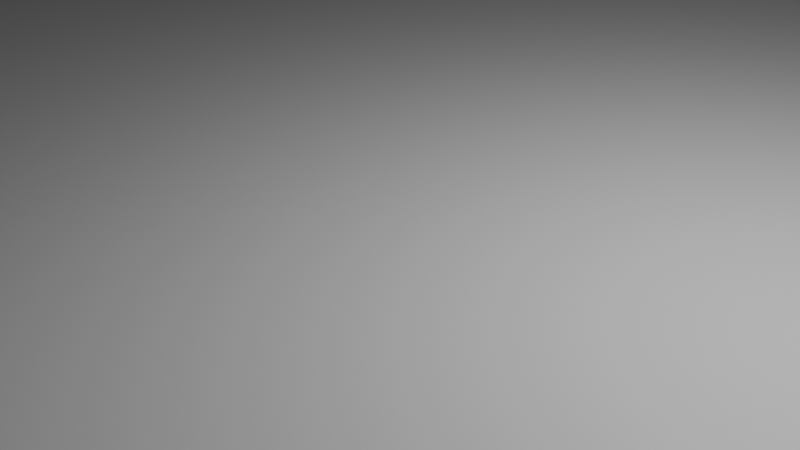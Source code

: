 # Source: map.blend  (saved by Blender 5.1.30; exported with 4.5.12 LTS)
import bpy
from mathutils import Matrix  # noqa: F401  (used for matrix-valued properties, if any)

bpy.ops.wm.read_factory_settings(use_empty=True)
scene = bpy.context.scene
scene.name = 'Scene'

# ---- collections
col_collection = bpy.data.collections.new('Collection'); scene.collection.children.link(col_collection)

# ---- materials (node trees are filled in below, after node groups)
mat_material = bpy.data.materials.new('Material')
mat_material.alpha_threshold = 0.0
mat_material.use_backface_culling_lightprobe_volume = False
mat_material.roughness = 0.5
mat_material.line_color = (0.0, 0.0, 0.0, 1.0)
mat_material_001 = bpy.data.materials.new('Material.001')
mat_material_001.alpha_threshold = 0.0
mat_material_001.use_backface_culling_lightprobe_volume = False
mat_material_001.roughness = 0.5
mat_material_001.line_color = (0.0, 0.0, 0.0, 1.0)

# ---- material node trees
mat_material.use_nodes = True; mat_material.node_tree.nodes.clear()
_N = mat_material.node_tree.nodes; _L = mat_material.node_tree.links
n0 = _N.new('ShaderNodeOutputMaterial'); n0.name = 'Material Output'; n0.location = (200, 100)
n1 = _N.new('ShaderNodeBsdfPrincipled'); n1.name = 'Principled BSDF'; n1.location = (-200, 100)
_L.new(n1.outputs[0], n0.inputs[0])
n0.is_active_output = True
mat_material_001.use_nodes = True; mat_material_001.node_tree.nodes.clear()
_N = mat_material_001.node_tree.nodes; _L = mat_material_001.node_tree.links
n0 = _N.new('ShaderNodeOutputMaterial'); n0.name = 'Material Output'; n0.location = (200, 100)
n1 = _N.new('ShaderNodeBsdfPrincipled'); n1.name = 'Principled BSDF'; n1.location = (-200, 100)
_L.new(n1.outputs[0], n0.inputs[0])
n0.is_active_output = True

# ---- world
world_world = bpy.data.worlds.new('World'); scene.world = world_world
world_world.use_nodes = True; world_world.node_tree.nodes.clear()
_N = world_world.node_tree.nodes; _L = world_world.node_tree.links
n0 = _N.new('ShaderNodeOutputWorld'); n0.name = 'World Output'; n0.location = (200, 100)
n1 = _N.new('ShaderNodeBackground'); n1.name = 'Background'; n1.location = (-200, 100)
n1.inputs[0].default_value = (0.05088, 0.05088, 0.05088, 1.0)
_L.new(n1.outputs[0], n0.inputs[0])
n0.is_active_output = True
world_world.color = (0.05088, 0.05088, 0.05088)
world_world.sun_shadow_jitter_overblur = 0.0

# ---- cameras
cam_camera = bpy.data.cameras.new('Camera')
cam_camera.clip_end = 100.0
cam_camera.ortho_scale = 7.314

# ---- lights
light_light = bpy.data.lights.new('Light', 'POINT')
light_light.energy = 1000.0
light_light.shadow_soft_size = 0.1

# ---- meshes
me_cube = bpy.data.meshes.new('Cube')
me_cube.from_pydata([(11.42, 11.42, 0.06921), (11.42, 11.42, -0.06921), (11.42, -11.42, 0.06921), (11.42, -11.42, -0.06921), (-11.42, 11.42, 0.06921), (-11.42, 11.42, -0.06921), (-11.42, -11.42, 0.06921), (-11.42, -11.42, -0.06921)], [], [(0, 4, 6, 2), (3, 2, 6, 7), (7, 6, 4, 5), (5, 1, 3, 7), (1, 0, 2, 3), (5, 4, 0, 1)])
_uv = me_cube.uv_layers.new(name='UVMap')
_uv.uv.foreach_set('vector', [0.625, 0.5, 0.875, 0.5, 0.875, 0.75, 0.625, 0.75, 0.375, 0.75, 0.625, 0.75, 0.625, 1.0, 0.375, 1.0, 0.375, 0.0, 0.625, 0.0, 0.625, 0.25, 0.375, 0.25, 0.125, 0.5, 0.375, 0.5, 0.375, 0.75, 0.125, 0.75, 0.375, 0.5, 0.625, 0.5, 0.625, 0.75, 0.375, 0.75, 0.375, 0.25, 0.625, 0.25, 0.625, 0.5, 0.375, 0.5])
me_cube.materials.append(mat_material)
me_cube.use_mirror_vertex_groups = False
me_cube.update()
me_cube_001 = bpy.data.meshes.new('Cube.001')
me_cube_001.from_pydata([(-0.1212, -9.008, -1.553), (-0.1212, -9.008, 7.107), (-0.1212, 1.553, -1.553), (-0.1212, 1.553, 7.107), (0.1212, -9.008, -1.553), (0.1212, -9.008, 7.107), (0.1212, 1.553, -1.553), (0.1212, 1.553, 7.107)], [], [(0, 1, 3, 2), (2, 3, 7, 6), (6, 7, 5, 4), (4, 5, 1, 0), (2, 6, 4, 0), (7, 3, 1, 5)])
_uv = me_cube_001.uv_layers.new(name='UVMap')
_uv.uv.foreach_set('vector', [0.375, 0.0, 0.625, 0.0, 0.625, 0.25, 0.375, 0.25, 0.375, 0.25, 0.625, 0.25, 0.625, 0.5, 0.375, 0.5, 0.375, 0.5, 0.625, 0.5, 0.625, 0.75, 0.375, 0.75, 0.375, 0.75, 0.625, 0.75, 0.625, 1.0, 0.375, 1.0, 0.125, 0.5, 0.375, 0.5, 0.375, 0.75, 0.125, 0.75, 0.625, 0.5, 0.875, 0.5, 0.875, 0.75, 0.625, 0.75])
me_cube_001.update()
me_cube_002 = bpy.data.meshes.new('Cube.002')
me_cube_002.from_pydata([(-0.1212, -1.916, -1.553), (-0.1212, -1.916, 7.107), (-0.1212, 10.7, -1.553), (-0.1212, 10.7, 7.107), (0.1212, -1.553, -1.553), (0.1212, -1.916, 7.107), (0.1212, 10.7, -1.553), (0.1212, 10.7, 7.107)], [], [(0, 1, 3, 2), (2, 3, 7, 6), (6, 7, 5, 4), (4, 5, 1, 0), (2, 6, 4, 0), (7, 3, 1, 5)])
_uv = me_cube_002.uv_layers.new(name='UVMap')
_uv.uv.foreach_set('vector', [0.375, 0.0, 0.625, 0.0, 0.625, 0.25, 0.375, 0.25, 0.375, 0.25, 0.625, 0.25, 0.625, 0.5, 0.375, 0.5, 0.375, 0.5, 0.625, 0.5, 0.625, 0.75, 0.375, 0.75, 0.375, 0.75, 0.625, 0.75, 0.625, 1.0, 0.375, 1.0, 0.125, 0.5, 0.375, 0.5, 0.375, 0.75, 0.125, 0.75, 0.625, 0.5, 0.875, 0.5, 0.875, 0.75, 0.625, 0.75])
me_cube_002.update()
me_cube_003 = bpy.data.meshes.new('Cube.003')
me_cube_003.from_pydata([(1.0, 1.0, 0.06921), (1.0, 1.0, -0.06921), (1.0, -1.0, 0.06921), (1.0, -1.0, -0.06921), (-1.0, 1.0, 0.06921), (-1.0, 1.0, -0.06921), (-1.0, -1.0, 0.06921), (-1.0, -1.0, -0.06921)], [], [(0, 4, 6, 2), (3, 2, 6, 7), (7, 6, 4, 5), (5, 1, 3, 7), (1, 0, 2, 3), (5, 4, 0, 1)])
_uv = me_cube_003.uv_layers.new(name='UVMap')
_uv.uv.foreach_set('vector', [0.625, 0.5, 0.875, 0.5, 0.875, 0.75, 0.625, 0.75, 0.375, 0.75, 0.625, 0.75, 0.625, 1.0, 0.375, 1.0, 0.375, 0.0, 0.625, 0.0, 0.625, 0.25, 0.375, 0.25, 0.125, 0.5, 0.375, 0.5, 0.375, 0.75, 0.125, 0.75, 0.375, 0.5, 0.625, 0.5, 0.625, 0.75, 0.375, 0.75, 0.375, 0.25, 0.625, 0.25, 0.625, 0.5, 0.375, 0.5])
me_cube_003.materials.append(mat_material_001)
me_cube_003.use_mirror_vertex_groups = False
me_cube_003.update()

# ---- objects
ob_cube = bpy.data.objects.new('Cube', me_cube)
ob_light = bpy.data.objects.new('Light', light_light)
ob_camera = bpy.data.objects.new('Camera', cam_camera)
ob_cube_001 = bpy.data.objects.new('Cube.001', me_cube_001)
ob_cube_002 = bpy.data.objects.new('Cube.002', me_cube_002)
ob_cube_003 = bpy.data.objects.new('Cube.003', me_cube_003)

# ---- transforms, parenting, visibility, modifiers, constraints
ob_cube.location = (0.0, 0.0, 0.0)
ob_cube.scale = (1.79, 1.79, 1.79)
ob_cube.lock_rotations_4d = False
ob_cube.empty_display_type = 'ARROWS'
ob_cube.lineart.crease_threshold = 0.0
ob_light.location = (4.076, 1.005, 5.904)
ob_light.rotation_euler = (0.6503, 0.05522, 1.866)
ob_light.lock_rotations_4d = False
ob_light.empty_display_type = 'ARROWS'
ob_light.color = (0.0, 0.0, 0.0, 0.0)
ob_light.lineart.crease_threshold = 0.0
ob_camera.location = (7.359, -6.926, 4.958)
ob_camera.rotation_euler = (1.109, 0.0, 0.8149)
ob_camera.lock_rotations_4d = False
ob_camera.empty_display_type = 'ARROWS'
ob_camera.color = (0.0, 0.0, 0.0, 0.0)
ob_camera.display_type = 'WIRE'
ob_camera.lineart.crease_threshold = 0.0
ob_cube_001.location = (-3.134, -23.32, 1.532)
ob_cube_002.location = (4.001, -43.44, 1.532)
ob_cube_003.location = (0.0, -48.38, 0.0)
ob_cube_003.scale = (1.79, 1.79, 1.79)
ob_cube_003.lock_rotations_4d = False
ob_cube_003.empty_display_type = 'ARROWS'
ob_cube_003.lineart.crease_threshold = 0.0

# ---- collection membership
col_collection.objects.link(ob_cube)
col_collection.objects.link(ob_light)
col_collection.objects.link(ob_camera)
col_collection.objects.link(ob_cube_001)
col_collection.objects.link(ob_cube_002)
col_collection.objects.link(ob_cube_003)

# ---- scene / render settings (as saved in the file)
scene.camera = ob_camera
scene.frame_start = 1; scene.frame_end = 250; scene.frame_set(1)
scene.render.engine = 'BLENDER_EEVEE_NEXT'
scene.render.bake_bias = 0.0
scene.render.bake_samples = 0
scene.cycles.sampling_pattern = 'TABULATED_SOBOL'
scene.eevee.use_volume_custom_range = False
bpy.context.view_layer.update()
